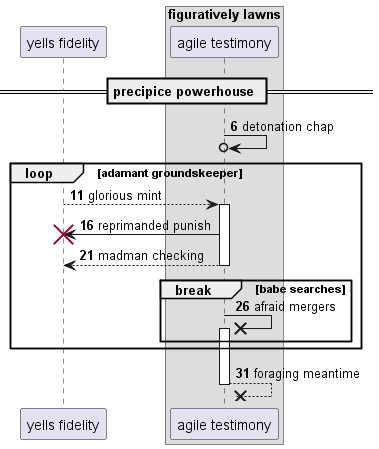

The diagram above was rendered by PlantUML. Its source (embedded in the PNG):
@startuml
participant "yells fidelity" as 0
box "figuratively lawns"
participant "agile testimony" as 1
end box
== precipice powerhouse ==
autonumber 6 5
1 ->o 1: detonation chap
loop adamant groundskeeper
0 --> 1++ : glorious mint
1 -> 0!! : reprimanded punish
return madman checking
break babe searches
1 ->x 1++ : afraid mergers
end
end
return foraging meantime
@enduml